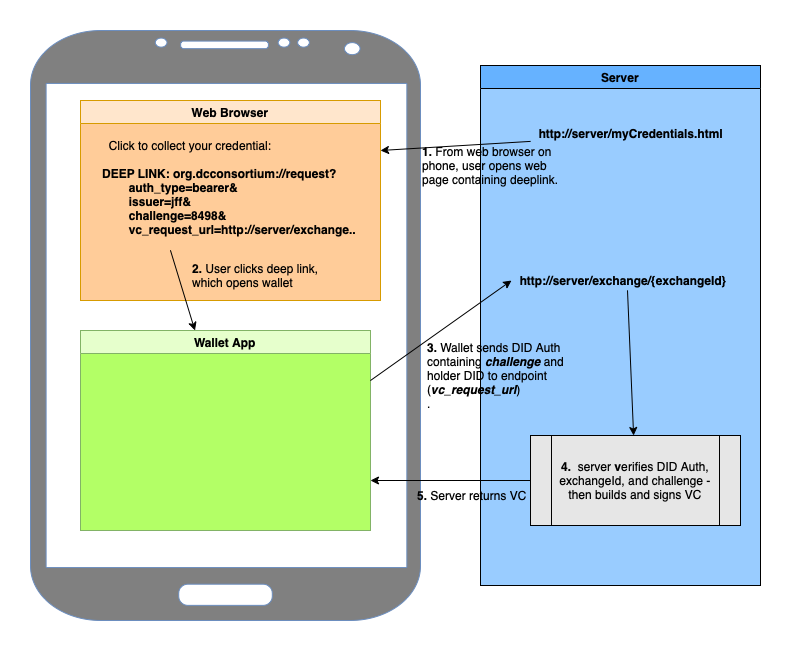

The diagram above was exported from draw.io. Its source (the exported page's mxGraphModel, read from the mxfile embedded in the PNG):
<mxGraphModel dx="730" dy="689" grid="1" gridSize="10" guides="1" tooltips="1" connect="1" arrows="1" fold="1" page="1" pageScale="1" pageWidth="850" pageHeight="1100" math="0" shadow="0">
  <root>
    <mxCell id="0" />
    <mxCell id="1" parent="0" />
    <mxCell id="thU6zsP9ptKshybdAzcT-5" value="" style="verticalLabelPosition=bottom;verticalAlign=top;html=1;shadow=0;dashed=0;strokeWidth=1;shape=mxgraph.android.phone2;strokeColor=#6c8ebf;fillColor=#808080;" vertex="1" parent="1">
      <mxGeometry x="20" y="40" width="390" height="590" as="geometry" />
    </mxCell>
    <mxCell id="thU6zsP9ptKshybdAzcT-4" value="Wallet App" style="swimlane;fillColor=#E6FFCC;strokeColor=#82b366;swimlaneFillColor=#B3FF66;" vertex="1" parent="1">
      <mxGeometry x="70" y="340" width="290" height="200" as="geometry" />
    </mxCell>
    <mxCell id="thU6zsP9ptKshybdAzcT-7" value="Web Browser" style="swimlane;fillColor=#ffe6cc;strokeColor=#d79b00;gradientColor=none;swimlaneFillColor=#FFCC99;" vertex="1" parent="1">
      <mxGeometry x="70" y="110" width="300" height="200" as="geometry" />
    </mxCell>
    <mxCell id="thU6zsP9ptKshybdAzcT-15" value="&lt;b&gt;DEEP LINK: org.dcconsortium://request?&lt;br&gt;&lt;span style=&quot;white-space: pre;&quot;&gt;&#09;auth_type=bearer&amp;amp;&lt;br&gt;&lt;/span&gt;&lt;span style=&quot;white-space: pre;&quot;&gt;&#09;issuer=jff&amp;amp;&lt;br&gt;&lt;/span&gt;&lt;span style=&quot;white-space: pre;&quot;&gt;&#09;challenge=8498&amp;amp;&lt;br&gt;&lt;/span&gt;&lt;span style=&quot;white-space: pre;&quot;&gt;&#09;vc_request_url=http://server/exchange..&lt;/span&gt;&lt;br&gt;&lt;/b&gt;" style="text;whiteSpace=wrap;html=1;" vertex="1" parent="thU6zsP9ptKshybdAzcT-7">
      <mxGeometry x="20" y="60" width="280" height="90" as="geometry" />
    </mxCell>
    <mxCell id="thU6zsP9ptKshybdAzcT-11" value="&lt;b&gt;2. &lt;/b&gt;User clicks deep link, &lt;br&gt;which opens wallet" style="text;html=1;strokeColor=none;fillColor=none;align=left;verticalAlign=middle;whiteSpace=wrap;rounded=0;" vertex="1" parent="thU6zsP9ptKshybdAzcT-7">
      <mxGeometry x="110" y="160" width="140" height="30" as="geometry" />
    </mxCell>
    <mxCell id="thU6zsP9ptKshybdAzcT-32" value="Click to collect your credential:" style="text;html=1;strokeColor=none;fillColor=none;align=center;verticalAlign=middle;whiteSpace=wrap;rounded=0;" vertex="1" parent="thU6zsP9ptKshybdAzcT-7">
      <mxGeometry x="20" y="30" width="180" height="30" as="geometry" />
    </mxCell>
    <mxCell id="thU6zsP9ptKshybdAzcT-8" value="Server" style="swimlane;fillColor=#66B2FF;swimlaneFillColor=#99CCFF;" vertex="1" parent="1">
      <mxGeometry x="470" y="75" width="280" height="520" as="geometry" />
    </mxCell>
    <mxCell id="thU6zsP9ptKshybdAzcT-31" value="" style="shape=process;whiteSpace=wrap;html=1;backgroundOutline=1;fillColor=#E6E6E6;gradientColor=none;" vertex="1" parent="thU6zsP9ptKshybdAzcT-8">
      <mxGeometry x="50" y="370" width="210" height="90" as="geometry" />
    </mxCell>
    <mxCell id="thU6zsP9ptKshybdAzcT-22" value="&lt;b&gt;&amp;nbsp; http://server/exchange/{exchangeId}&lt;/b&gt;" style="text;whiteSpace=wrap;html=1;verticalAlign=middle;" vertex="1" parent="thU6zsP9ptKshybdAzcT-8">
      <mxGeometry x="31" y="205" width="232" height="20" as="geometry" />
    </mxCell>
    <mxCell id="thU6zsP9ptKshybdAzcT-17" value="&lt;b&gt;4. &amp;nbsp;&lt;/b&gt;server&lt;b&gt; v&lt;/b&gt;erifies DID Auth, exchangeId, and challenge - then&amp;nbsp;builds and signs VC" style="text;html=1;strokeColor=none;fillColor=none;align=center;verticalAlign=middle;whiteSpace=wrap;rounded=0;" vertex="1" parent="thU6zsP9ptKshybdAzcT-8">
      <mxGeometry x="75" y="382.5" width="160" height="65" as="geometry" />
    </mxCell>
    <mxCell id="thU6zsP9ptKshybdAzcT-27" value="" style="curved=1;endArrow=classic;html=1;rounded=0;exitX=0.5;exitY=1;exitDx=0;exitDy=0;" edge="1" parent="thU6zsP9ptKshybdAzcT-8" source="thU6zsP9ptKshybdAzcT-22" target="thU6zsP9ptKshybdAzcT-31">
      <mxGeometry width="50" height="50" relative="1" as="geometry">
        <mxPoint x="-40" y="565" as="sourcePoint" />
        <mxPoint x="168" y="470" as="targetPoint" />
      </mxGeometry>
    </mxCell>
    <mxCell id="thU6zsP9ptKshybdAzcT-21" value="&lt;b&gt;&amp;nbsp; http://server/myCredentials.html&lt;/b&gt;" style="text;whiteSpace=wrap;html=1;" vertex="1" parent="thU6zsP9ptKshybdAzcT-8">
      <mxGeometry x="50" y="55" width="194" height="30" as="geometry" />
    </mxCell>
    <mxCell id="thU6zsP9ptKshybdAzcT-20" value="&lt;b&gt;3. &lt;/b&gt;Wallet sends DID Auth&lt;br&gt;containing &lt;b&gt;&lt;i&gt;challenge&lt;/i&gt;&lt;/b&gt; and&lt;br&gt;holder DID to endpoint &lt;br&gt;(&lt;b&gt;&lt;i&gt;vc_request_url&lt;/i&gt;&lt;/b&gt;)&lt;br&gt;." style="text;html=1;strokeColor=none;fillColor=none;align=left;verticalAlign=middle;whiteSpace=wrap;rounded=0;" vertex="1" parent="thU6zsP9ptKshybdAzcT-8">
      <mxGeometry x="-55" y="295" width="290" height="30" as="geometry" />
    </mxCell>
    <mxCell id="thU6zsP9ptKshybdAzcT-9" value="" style="curved=1;endArrow=classic;html=1;rounded=0;entryX=1;entryY=0.25;entryDx=0;entryDy=0;" edge="1" parent="1" source="thU6zsP9ptKshybdAzcT-21" target="thU6zsP9ptKshybdAzcT-7">
      <mxGeometry width="50" height="50" relative="1" as="geometry">
        <mxPoint x="500" y="150" as="sourcePoint" />
        <mxPoint x="400" y="330" as="targetPoint" />
      </mxGeometry>
    </mxCell>
    <mxCell id="thU6zsP9ptKshybdAzcT-10" value="&lt;b&gt;1. &lt;/b&gt;From web browser on phone, user opens web page containing deeplink." style="text;html=1;strokeColor=none;fillColor=none;align=left;verticalAlign=middle;whiteSpace=wrap;rounded=0;" vertex="1" parent="1">
      <mxGeometry x="410" y="160" width="150" height="30" as="geometry" />
    </mxCell>
    <mxCell id="thU6zsP9ptKshybdAzcT-18" value="" style="curved=1;endArrow=classic;html=1;rounded=0;exitX=0.25;exitY=1;exitDx=0;exitDy=0;" edge="1" parent="1" source="thU6zsP9ptKshybdAzcT-15" target="thU6zsP9ptKshybdAzcT-4">
      <mxGeometry width="50" height="50" relative="1" as="geometry">
        <mxPoint x="270" y="320" as="sourcePoint" />
        <mxPoint x="110" y="320" as="targetPoint" />
      </mxGeometry>
    </mxCell>
    <mxCell id="thU6zsP9ptKshybdAzcT-19" value="" style="curved=1;endArrow=classic;html=1;rounded=0;exitX=1;exitY=0.25;exitDx=0;exitDy=0;entryX=0;entryY=0.5;entryDx=0;entryDy=0;" edge="1" parent="1" source="thU6zsP9ptKshybdAzcT-4" target="thU6zsP9ptKshybdAzcT-22">
      <mxGeometry width="50" height="50" relative="1" as="geometry">
        <mxPoint x="420" y="430" as="sourcePoint" />
        <mxPoint x="441" y="580" as="targetPoint" />
      </mxGeometry>
    </mxCell>
    <mxCell id="thU6zsP9ptKshybdAzcT-28" value="" style="curved=1;endArrow=classic;html=1;rounded=0;exitX=0;exitY=0.5;exitDx=0;exitDy=0;entryX=1;entryY=0.75;entryDx=0;entryDy=0;" edge="1" parent="1" source="thU6zsP9ptKshybdAzcT-31" target="thU6zsP9ptKshybdAzcT-4">
      <mxGeometry width="50" height="50" relative="1" as="geometry">
        <mxPoint x="460" y="670" as="sourcePoint" />
        <mxPoint x="460.91176470588243" y="825" as="targetPoint" />
      </mxGeometry>
    </mxCell>
    <mxCell id="thU6zsP9ptKshybdAzcT-30" value="&lt;b&gt;5. &lt;/b&gt;Server returns VC" style="text;html=1;strokeColor=none;fillColor=none;align=left;verticalAlign=middle;whiteSpace=wrap;rounded=0;" vertex="1" parent="1">
      <mxGeometry x="405" y="490" width="160" height="30" as="geometry" />
    </mxCell>
  </root>
</mxGraphModel>